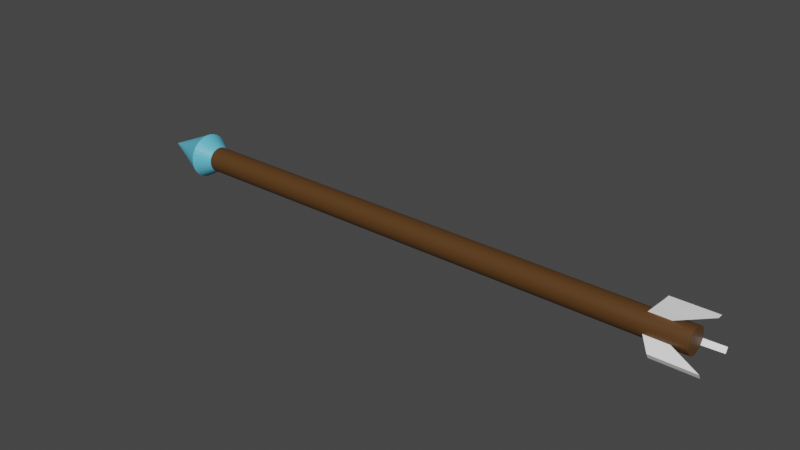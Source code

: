 # Source: stun_trap_projectile_.blend  (saved by Blender 2.81.16; exported with 4.5.12 LTS)
import bpy
from mathutils import Matrix  # noqa: F401  (used for matrix-valued properties, if any)

bpy.ops.wm.read_factory_settings(use_empty=True)
scene = bpy.context.scene
scene.name = 'Scene'

# ---- collections
col_collection = bpy.data.collections.new('Collection'); scene.collection.children.link(col_collection)

# ---- materials (node trees are filled in below, after node groups)
mat_material_002 = bpy.data.materials.new('Material.002')
mat_material_002.use_transparent_shadow = False
mat_material_002.diffuse_color = (0.09463, 0.04085, 0.009386, 1.0)
mat_material_002.roughness = 0.5
mat_t_te_fl_che = bpy.data.materials.new('Tête_flèche')
mat_t_te_fl_che.use_transparent_shadow = False
mat_t_te_fl_che.diffuse_color = (0.1186, 0.5307, 0.723, 1.0)
mat_t_te_fl_che.roughness = 0.5
mat_feather = bpy.data.materials.new('Feather')
mat_feather.use_transparent_shadow = False

# ---- material node trees
mat_material_002.use_nodes = True; mat_material_002.node_tree.nodes.clear()
_N = mat_material_002.node_tree.nodes; _L = mat_material_002.node_tree.links
n0 = _N.new('ShaderNodeOutputMaterial'); n0.name = 'Material Output'; n0.location = (300, 300)
n1 = _N.new('ShaderNodeBsdfPrincipled'); n1.name = 'Principled BSDF'; n1.location = (10, 300)
n1.distribution = 'GGX'
n1.subsurface_method = 'BURLEY'
n1.inputs[0].default_value = (0.09463, 0.04085, 0.009386, 1.0)
n1.inputs[3].default_value = 1.45
n1.inputs[27].default_value = (0.0, 0.0, 0.0, 1.0)
n1.inputs[28].default_value = 1.0
_L.new(n1.outputs[0], n0.inputs[0])
n0.is_active_output = True
mat_t_te_fl_che.use_nodes = True; mat_t_te_fl_che.node_tree.nodes.clear()
_N = mat_t_te_fl_che.node_tree.nodes; _L = mat_t_te_fl_che.node_tree.links
n0 = _N.new('ShaderNodeOutputMaterial'); n0.name = 'Material Output'; n0.location = (300, 300)
n1 = _N.new('ShaderNodeBsdfPrincipled'); n1.name = 'Principled BSDF'; n1.location = (10, 300)
n1.distribution = 'GGX'
n1.subsurface_method = 'BURLEY'
n1.inputs[0].default_value = (0.1186, 0.5307, 0.723, 1.0)
n1.inputs[3].default_value = 1.45
n1.inputs[27].default_value = (0.0, 0.0, 0.0, 1.0)
n1.inputs[28].default_value = 1.0
_L.new(n1.outputs[0], n0.inputs[0])
n0.is_active_output = True
mat_feather.use_nodes = True; mat_feather.node_tree.nodes.clear()
_N = mat_feather.node_tree.nodes; _L = mat_feather.node_tree.links
n0 = _N.new('ShaderNodeOutputMaterial'); n0.name = 'Material Output'; n0.location = (300, 300)
n1 = _N.new('ShaderNodeBsdfPrincipled'); n1.name = 'Principled BSDF'; n1.location = (10, 300)
n1.distribution = 'GGX'
n1.subsurface_method = 'BURLEY'
n1.inputs[0].default_value = (1.0, 1.0, 1.0, 1.0)
n1.inputs[3].default_value = 1.45
n1.inputs[27].default_value = (0.0, 0.0, 0.0, 1.0)
n1.inputs[28].default_value = 1.0
_L.new(n1.outputs[0], n0.inputs[0])
n0.is_active_output = True

# ---- world
world_world = bpy.data.worlds.new('World'); scene.world = world_world
world_world.use_nodes = True; world_world.node_tree.nodes.clear()
_N = world_world.node_tree.nodes; _L = world_world.node_tree.links
n0 = _N.new('ShaderNodeOutputWorld'); n0.name = 'World Output'; n0.location = (300, 300)
n1 = _N.new('ShaderNodeBackground'); n1.name = 'Background'; n1.location = (10, 300)
n1.inputs[0].default_value = (0.05088, 0.05088, 0.05088, 1.0)
_L.new(n1.outputs[0], n0.inputs[0])
n0.is_active_output = True
world_world.color = (0.05088, 0.05088, 0.05088)
world_world.use_sun_shadow = False
world_world.sun_shadow_jitter_overblur = 0.0

# ---- meshes
me_4_2_corps_de_fl_che_circle_003 = bpy.data.meshes.new('4.2_Corps_de_flèche_Circle.003')
me_4_2_corps_de_fl_che_circle_003.from_pydata([(-1.075, 0.324, 0.03361), (-1.075, 0.3303, 0.03423), (0.3041, 0.3303, 0.03423), (0.3041, 0.324, 0.03361), (-1.075, 0.3531, -0.02077), (-1.075, 0.3482, -0.02477), (0.3041, 0.3482, -0.02477), (0.3041, 0.3531, -0.02077), (-1.075, 0.324, -0.02958), (-1.075, 0.318, -0.02775), (0.3041, 0.318, -0.02775), (0.3041, 0.324, -0.02958), (-1.075, 0.318, 0.03178), (0.3041, 0.318, 0.03178), (-1.075, 0.3571, -0.01589), (0.3041, 0.3571, -0.01589), (-1.075, 0.3303, -0.0302), (0.3041, 0.3303, -0.0302), (-1.075, 0.3124, 0.0288), (0.3041, 0.3124, 0.0288), (-1.075, 0.3601, -0.01031), (0.3041, 0.3601, -0.01031), (-1.075, 0.3075, 0.0248), (0.3041, 0.3075, 0.0248), (-1.075, 0.3619, -0.004271), (0.3041, 0.3619, -0.004271), (-1.075, 0.3035, 0.01991), (0.3041, 0.3035, 0.01991), (-1.075, 0.3625, 0.002014), (0.3041, 0.3625, 0.002014), (-1.075, 0.3005, 0.01434), (0.3041, 0.3005, 0.01434), (-1.075, 0.3619, 0.0083), (0.3041, 0.3619, 0.0083), (-1.075, 0.2987, 0.0083), (0.3041, 0.2987, 0.0083), (-1.075, 0.3601, 0.01434), (0.3041, 0.3601, 0.01434), (-1.075, 0.2981, 0.002014), (0.3041, 0.2981, 0.002014), (-1.075, 0.3571, 0.01991), (0.3041, 0.3571, 0.01991), (-1.075, 0.2987, -0.004271), (0.3041, 0.2987, -0.004271), (-1.075, 0.3531, 0.0248), (0.3041, 0.3531, 0.0248), (-1.075, 0.3005, -0.01031), (0.3041, 0.3005, -0.01031), (-1.075, 0.3482, 0.0288), (0.3041, 0.3482, 0.0288), (-1.075, 0.3035, -0.01589), (0.3041, 0.3035, -0.01589), (-1.075, 0.3426, 0.03178), (0.3041, 0.3426, 0.03178), (-1.075, 0.3366, -0.02958), (0.3041, 0.3366, -0.02958), (-1.075, 0.3075, -0.02077), (0.3041, 0.3075, -0.02077), (-1.075, 0.3366, 0.03361), (0.3041, 0.3366, 0.03361), (-1.075, 0.3426, -0.02775), (0.3041, 0.3426, -0.02775), (-1.075, 0.3124, -0.02477), (0.3041, 0.3124, -0.02477)], [], [(0, 1, 2, 3), (4, 5, 6, 7), (8, 9, 10, 11), (12, 0, 3, 13), (14, 4, 7, 15), (16, 8, 11, 17), (18, 12, 13, 19), (20, 14, 15, 21), (22, 18, 19, 23), (24, 20, 21, 25), (26, 22, 23, 27), (28, 24, 25, 29), (30, 26, 27, 31), (32, 28, 29, 33), (34, 30, 31, 35), (36, 32, 33, 37), (38, 34, 35, 39), (40, 36, 37, 41), (42, 38, 39, 43), (44, 40, 41, 45), (46, 42, 43, 47), (48, 44, 45, 49), (50, 46, 47, 51), (52, 48, 49, 53), (54, 16, 17, 55), (56, 50, 51, 57), (58, 52, 53, 59), (60, 54, 55, 61), (62, 56, 57, 63), (1, 58, 59, 2), (5, 60, 61, 6), (9, 62, 63, 10), (55, 17, 11, 10, 63, 57, 51, 47, 43, 39, 35, 31, 27, 23, 19, 13, 3, 2, 59, 53, 49, 45, 41, 37, 33, 29, 25, 21, 15, 7, 6, 61), (54, 60, 5, 4, 14, 20, 24, 28, 32, 36, 40, 44, 48, 52, 58, 1, 0, 12, 18, 22, 26, 30, 34, 38, 42, 46, 50, 56, 62, 9, 8, 16)])
me_4_2_corps_de_fl_che_circle_003.polygons.foreach_set('use_smooth', [True] * 34)
_k = set([(0, 1), (0, 3), (0, 12), (1, 2), (1, 58), (2, 3), (2, 59), (3, 13), (4, 5), (4, 7), (4, 14), (5, 6), (5, 60), (6, 7), (6, 61), (7, 15), (8, 9), (8, 11), (8, 16), (9, 10), (9, 62), (10, 11), (10, 63), (11, 17), (12, 13), (12, 18), (13, 19), (14, 15), (14, 20), (15, 21), (16, 17), (16, 54), (17, 55), (18, 19), (18, 22), (19, 23), (20, 21), (20, 24), (21, 25), (22, 23), (22, 26), (23, 27), (24, 25), (24, 28), (25, 29), (26, 27), (26, 30), (27, 31), (28, 29), (28, 32), (29, 33), (30, 31), (30, 34), (31, 35), (32, 33), (32, 36), (33, 37), (34, 35), (34, 38), (35, 39), (36, 37), (36, 40), (37, 41), (38, 39), (38, 42), (39, 43), (40, 41), (40, 44), (41, 45), (42, 43), (42, 46), (43, 47), (44, 45), (44, 48), (45, 49), (46, 47), (46, 50), (47, 51), (48, 49), (48, 52), (49, 53), (50, 51), (50, 56), (51, 57), (52, 53), (52, 58), (53, 59), (54, 55), (54, 60), (55, 61), (56, 57), (56, 62), (57, 63), (58, 59), (60, 61), (62, 63)])
me_4_2_corps_de_fl_che_circle_003.attributes.new('sharp_edge', 'BOOLEAN', 'EDGE').data.foreach_set('value', [ (min(e.vertices), max(e.vertices)) in _k for e in me_4_2_corps_de_fl_che_circle_003.edges])
_uv = me_4_2_corps_de_fl_che_circle_003.uv_layers.new(name='UVMap')
_uv.uv.foreach_set('vector', [0.0, 0.0, 0.0, 0.0, 0.0, 0.0, 0.0, 0.0, 0.0, 0.0, 0.0, 0.0, 0.0, 0.0, 0.0, 0.0, 0.0, 0.0, 0.0, 0.0, 0.0, 0.0, 0.0, 0.0, 0.0, 0.0, 0.0, 0.0, 0.0, 0.0, 0.0, 0.0, 0.0, 0.0, 0.0, 0.0, 0.0, 0.0, 0.0, 0.0, 0.0, 0.0, 0.0, 0.0, 0.0, 0.0, 0.0, 0.0, 0.0, 0.0, 0.0, 0.0, 0.0, 0.0, 0.0, 0.0, 0.0, 0.0, 0.0, 0.0, 0.0, 0.0, 0.0, 0.0, 0.0, 0.0, 0.0, 0.0, 0.0, 0.0, 0.0, 0.0, 0.0, 0.0, 0.0, 0.0, 0.0, 0.0, 0.0, 0.0, 0.0, 0.0, 0.0, 0.0, 0.0, 0.0, 0.0, 0.0, 0.0, 0.0, 0.0, 0.0, 0.0, 0.0, 0.0, 0.0, 0.0, 0.0, 0.0, 0.0, 0.0, 0.0, 0.0, 0.0, 0.0, 0.0, 0.0, 0.0, 0.0, 0.0, 0.0, 0.0, 0.0, 0.0, 0.0, 0.0, 0.0, 0.0, 0.0, 0.0, 0.0, 0.0, 0.0, 0.0, 0.0, 0.0, 0.0, 0.0, 0.0, 0.0, 0.0, 0.0, 0.0, 0.0, 0.0, 0.0, 0.0, 0.0, 0.0, 0.0, 0.0, 0.0, 0.0, 0.0, 0.0, 0.0, 0.0, 0.0, 0.0, 0.0, 0.0, 0.0, 0.0, 0.0, 0.0, 0.0, 0.0, 0.0, 0.0, 0.0, 0.0, 0.0, 0.0, 0.0, 0.0, 0.0, 0.0, 0.0, 0.0, 0.0, 0.0, 0.0, 0.0, 0.0, 0.0, 0.0, 0.0, 0.0, 0.0, 0.0, 0.0, 0.0, 0.0, 0.0, 0.0, 0.0, 0.0, 0.0, 0.0, 0.0, 0.0, 0.0, 0.0, 0.0, 0.0, 0.0, 0.0, 0.0, 0.0, 0.0, 0.0, 0.0, 0.0, 0.0, 0.0, 0.0, 0.0, 0.0, 0.0, 0.0, 0.0, 0.0, 0.0, 0.0, 0.0, 0.0, 0.0, 0.0, 0.0, 0.0, 0.0, 0.0, 0.0, 0.0, 0.0, 0.0, 0.0, 0.0, 0.0, 0.0, 0.0, 0.0, 0.0, 0.0, 0.0, 0.0, 0.0, 0.0, 0.0, 0.0, 0.0, 0.0, 0.0, 0.0, 0.0, 0.0, 0.0, 0.0, 0.0, 0.0, 0.0, 0.0, 0.0, 0.0, 0.0, 0.0, 0.0, 0.0, 0.0, 0.0, 0.0, 0.0, 0.0, 0.0, 0.0, 0.0, 0.0, 0.0, 0.0, 0.0, 0.0, 0.0, 0.0, 0.0, 0.0, 0.0, 0.0, 0.0, 0.0, 0.0, 0.0, 0.0, 0.0, 0.0, 0.0, 0.0, 0.0, 0.0, 0.0, 0.0, 0.0, 0.0, 0.0, 0.0, 0.0, 0.0, 0.0, 0.0, 0.0, 0.0, 0.0, 0.0, 0.0, 0.0, 0.0, 0.0, 0.0, 0.0, 0.0, 0.0, 0.0, 0.0, 0.0, 0.0, 0.0, 0.0, 0.0, 0.0, 0.0, 0.0, 0.0, 0.0, 0.0, 0.0, 0.0, 0.0, 0.0, 0.0, 0.0, 0.0, 0.0, 0.0, 0.0, 0.0, 0.0, 0.0, 0.0, 0.0, 0.0, 0.0, 0.0, 0.0, 0.0, 0.0, 0.0, 0.0, 0.0, 0.0, 0.0, 0.0, 0.0, 0.0, 0.0, 0.0, 0.0, 0.0, 0.0, 0.0, 0.0, 0.0, 0.0, 0.0, 0.0, 0.0, 0.0, 0.0, 0.0, 0.0, 0.0, 0.0, 0.0, 0.0, 0.0, 0.0, 0.0, 0.0, 0.0, 0.0, 0.0, 0.0, 0.0, 0.0, 0.0, 0.0])
me_4_2_corps_de_fl_che_circle_003.materials.append(mat_material_002)
me_4_2_corps_de_fl_che_circle_003.use_remesh_fix_poles = True
me_4_2_corps_de_fl_che_circle_003.use_remesh_preserve_attributes = False
me_4_2_corps_de_fl_che_circle_003.use_mirror_vertex_groups = False
me_4_2_corps_de_fl_che_circle_003.update()
me_4_2_corps_de_fl_che_circle_003.normals_split_custom_set([tuple(v) for v in zip(*[iter([0.0, 0.09799, -0.9952, 0.0, 0.09799, -0.9952, 0.0, 0.09799, -0.9952, 0.0, 0.09799, -0.9952, 0.0, -0.6344, 0.773, 0.0, -0.6344, 0.773, 0.0, -0.6344, 0.773, 0.0, -0.6344, 0.773, 0.0, 0.2903, 0.9569, 0.0, 0.2903, 0.9569, 0.0, 0.2903, 0.9569, 0.0, 0.2903, 0.9569, 0.0, 0.2903, -0.9569, 0.0, 0.2903, -0.9569, 0.0, 0.2903, -0.9569, 0.0, 0.2903, -0.9569, 0.0, -0.773, 0.6344, 0.0, -0.773, 0.6344, 0.0, -0.773, 0.6344, 0.0, -0.773, 0.6344, 0.0, 0.09799, 0.9952, 0.0, 0.09799, 0.9952, 0.0, 0.09799, 0.9952, 0.0, 0.09799, 0.9952, 0.0, 0.4714, -0.8819, 0.0, 0.4714, -0.8819, 0.0, 0.4714, -0.8819, 0.0, 0.4714, -0.8819, 0.0, -0.8819, 0.4714, 0.0, -0.8819, 0.4714, 0.0, -0.8819, 0.4714, 0.0, -0.8819, 0.4714, 0.0, 0.6344, -0.773, 0.0, 0.6344, -0.773, 0.0, 0.6344, -0.773, 0.0, 0.6344, -0.773, 0.0, -0.9569, 0.2903, 0.0, -0.9569, 0.2903, 0.0, -0.9569, 0.2903, 0.0, -0.9569, 0.2903, 0.0, 0.773, -0.6344, 0.0, 0.773, -0.6344, 0.0, 0.773, -0.6344, 0.0, 0.773, -0.6344, 0.0, -0.9952, 0.09798, 0.0, -0.9952, 0.09798, 0.0, -0.9952, 0.09798, 0.0, -0.9952, 0.09798, 0.0, 0.8819, -0.4714, 0.0, 0.8819, -0.4714, 0.0, 0.8819, -0.4714, 0.0, 0.8819, -0.4714, 0.0, -0.9952, -0.09798, 0.0, -0.9952, -0.09798, 0.0, -0.9952, -0.09798, 0.0, -0.9952, -0.09798, 0.0, 0.9569, -0.2903, 0.0, 0.9569, -0.2903, 0.0, 0.9569, -0.2903, 0.0, 0.9569, -0.2903, 0.0, -0.9569, -0.2903, 0.0, -0.9569, -0.2903, 0.0, -0.9569, -0.2903, 0.0, -0.9569, -0.2903, 0.0, 0.9952, -0.09799, 0.0, 0.9952, -0.09799, 0.0, 0.9952, -0.09799, 0.0, 0.9952, -0.09799, 0.0, -0.8819, -0.4714, 0.0, -0.8819, -0.4714, 0.0, -0.8819, -0.4714, 0.0, -0.8819, -0.4714, 0.0, 0.9952, 0.09799, 0.0, 0.9952, 0.09799, 0.0, 0.9952, 0.09799, 0.0, 0.9952, 0.09799, 0.0, -0.773, -0.6344, 0.0, -0.773, -0.6344, 0.0, -0.773, -0.6344, 0.0, -0.773, -0.6344, 0.0, 0.9569, 0.2903, 0.0, 0.9569, 0.2903, 0.0, 0.9569, 0.2903, 0.0, 0.9569, 0.2903, 0.0, -0.6344, -0.773, 0.0, -0.6344, -0.773, 0.0, -0.6344, -0.773, 0.0, -0.6344, -0.773, 0.0, 0.8819, 0.4714, 0.0, 0.8819, 0.4714, 0.0, 0.8819, 0.4714, 0.0, 0.8819, 0.4714, 0.0, -0.4714, -0.8819, 0.0, -0.4714, -0.8819, 0.0, -0.4714, -0.8819, 0.0, -0.4714, -0.8819, 0.0, -0.09799, 0.9952, 0.0, -0.09799, 0.9952, 0.0, -0.09799, 0.9952, 0.0, -0.09799, 0.9952, 0.0, 0.773, 0.6344, 0.0, 0.773, 0.6344, 0.0, 0.773, 0.6344, 0.0, 0.773, 0.6344, 0.0, -0.2903, -0.9569, 0.0, -0.2903, -0.9569, 0.0, -0.2903, -0.9569, 0.0, -0.2903, -0.9569, 0.0, -0.2903, 0.9569, 0.0, -0.2903, 0.9569, 0.0, -0.2903, 0.9569, 0.0, -0.2903, 0.9569, 0.0, 0.6344, 0.773, 0.0, 0.6344, 0.773, 0.0, 0.6344, 0.773, 0.0, 0.6344, 0.773, 0.0, -0.09799, -0.9952, 0.0, -0.09799, -0.9952, 0.0, -0.09799, -0.9952, 0.0, -0.09799, -0.9952, 0.0, -0.4714, 0.8819, 0.0, -0.4714, 0.8819, 0.0, -0.4714, 0.8819, 0.0, -0.4714, 0.8819, 0.0, 0.4714, 0.8819, 0.0, 0.4714, 0.8819, 0.0, 0.4714, 0.8819, 0.0, 0.4714, 0.8819, -1.0, 2.695e-07, 0.0, -1.0, 2.695e-07, 0.0, -1.0, 2.695e-07, 0.0, -1.0, 2.695e-07, 0.0, -1.0, 2.695e-07, 0.0, -1.0, 2.695e-07, 0.0, -1.0, 2.695e-07, 0.0, -1.0, 2.695e-07, 0.0, -1.0, 2.695e-07, 0.0, -1.0, 2.695e-07, 0.0, -1.0, 2.695e-07, 0.0, -1.0, 2.695e-07, 0.0, -1.0, 2.695e-07, 0.0, -1.0, 2.695e-07, 0.0, -1.0, 2.695e-07, 0.0, -1.0, 2.695e-07, 0.0, -1.0, 2.695e-07, 0.0, -1.0, 2.695e-07, 0.0, -1.0, 2.695e-07, 0.0, -1.0, 2.695e-07, 0.0, -1.0, 2.695e-07, 0.0, -1.0, 2.695e-07, 0.0, -1.0, 2.695e-07, 0.0, -1.0, 2.695e-07, 0.0, -1.0, 2.695e-07, 0.0, -1.0, 2.695e-07, 0.0, -1.0, 2.695e-07, 0.0, -1.0, 2.695e-07, 0.0, -1.0, 2.695e-07, 0.0, -1.0, 2.695e-07, 0.0, -1.0, 2.695e-07, 0.0, -1.0, 2.695e-07, 0.0, 1.0, 7.186e-07, 0.0, 1.0, 7.186e-07, 0.0, 1.0, 7.186e-07, 0.0, 1.0, 7.186e-07, 0.0, 1.0, 7.186e-07, 0.0, 1.0, 7.186e-07, 0.0, 1.0, 7.186e-07, 0.0, 1.0, 7.186e-07, 0.0, 1.0, 7.186e-07, 0.0, 1.0, 7.186e-07, 0.0, 1.0, 7.186e-07, 0.0, 1.0, 7.186e-07, 0.0, 1.0, 7.186e-07, 0.0, 1.0, 7.186e-07, 0.0, 1.0, 7.186e-07, 0.0, 1.0, 7.186e-07, 0.0, 1.0, 7.186e-07, 0.0, 1.0, 7.186e-07, 0.0, 1.0, 7.186e-07, 0.0, 1.0, 7.186e-07, 0.0, 1.0, 7.186e-07, 0.0, 1.0, 7.186e-07, 0.0, 1.0, 7.186e-07, 0.0, 1.0, 7.186e-07, 0.0, 1.0, 7.186e-07, 0.0, 1.0, 7.186e-07, 0.0, 1.0, 7.186e-07, 0.0, 1.0, 7.186e-07, 0.0, 1.0, 7.186e-07, 0.0, 1.0, 7.186e-07, 0.0, 1.0, 7.186e-07, 0.0, 1.0, 7.186e-07, 0.0])] * 3)])
me_4_1_t_te_de_fl_che_circle_004 = bpy.data.meshes.new('4.1_tête_de_flèche_Circle.004')
me_4_1_t_te_de_fl_che_circle_004.from_pydata([(-1.054, 0.3361, -0.02697), (-1.054, 0.3303, -0.02753), (-1.054, 0.3245, -0.02697), (-1.054, 0.319, -0.02528), (-1.054, 0.3139, -0.02255), (-1.054, 0.3094, -0.01888), (-1.054, 0.3057, -0.0144), (-1.054, 0.303, -0.009293), (-1.054, 0.3013, -0.00375), (-1.054, 0.3008, 0.002014), (-1.054, 0.3013, 0.007779), (-1.054, 0.303, 0.01332), (-1.054, 0.3057, 0.01843), (-1.054, 0.3094, 0.02291), (-1.054, 0.3139, 0.02658), (-1.054, 0.319, 0.02931), (-1.054, 0.3245, 0.03099), (-1.054, 0.3303, 0.03156), (-1.054, 0.3361, 0.03099), (-1.054, 0.3416, 0.02931), (-1.054, 0.3467, 0.02658), (-1.054, 0.3512, 0.02291), (-1.054, 0.3549, 0.01843), (-1.054, 0.3576, 0.01332), (-1.054, 0.3593, 0.007779), (-1.054, 0.3599, 0.002014), (-1.054, 0.3593, -0.00375), (-1.054, 0.3576, -0.009293), (-1.054, 0.3549, -0.0144), (-1.054, 0.3512, -0.01888), (-1.054, 0.3467, -0.02255), (-1.054, 0.3416, -0.02528), (-1.1, 0.3191, 0.05826), (-1.1, 0.3084, 0.055), (-1.228, 0.3303, 0.002014), (-1.1, 0.2898, -0.03854), (-1.1, 0.2826, -0.02985), (-1.1, 0.3415, 0.05826), (-1.1, 0.3523, 0.055), (-1.1, 0.3523, -0.05097), (-1.1, 0.3415, -0.05423), (-1.1, 0.2984, -0.04567), (-1.1, 0.3303, 0.05936), (-1.1, 0.3622, -0.04567), (-1.1, 0.3084, -0.05097), (-1.1, 0.3709, -0.03854), (-1.1, 0.3191, -0.05423), (-1.1, 0.378, -0.02985), (-1.1, 0.3303, -0.05533), (-1.1, 0.2984, 0.0497), (-1.1, 0.3833, -0.01993), (-1.1, 0.2898, 0.04256), (-1.1, 0.3866, -0.009173), (-1.1, 0.2826, 0.03387), (-1.1, 0.3877, 0.002014), (-1.1, 0.2773, 0.02396), (-1.1, 0.3866, 0.0132), (-1.1, 0.2741, 0.0132), (-1.1, 0.3833, 0.02396), (-1.1, 0.273, 0.002014), (-1.1, 0.378, 0.03387), (-1.1, 0.2741, -0.009173), (-1.1, 0.3709, 0.04256), (-1.1, 0.2773, -0.01993), (-1.1, 0.3622, 0.0497)], [], [(0, 1, 2, 3, 4, 5, 6, 7, 8, 9, 10, 11, 12, 13, 14, 15, 16, 17, 18, 19, 20, 21, 22, 23, 24, 25, 26, 27, 28, 29, 30, 31), (32, 33, 34), (6, 5, 35, 36), (19, 18, 37, 38), (0, 31, 39, 40), (5, 4, 41, 35), (18, 17, 42, 37), (31, 30, 43, 39), (4, 3, 44, 41), (17, 16, 32, 42), (30, 29, 45, 43), (3, 2, 46, 44), (16, 15, 33, 32), (29, 28, 47, 45), (2, 1, 48, 46), (15, 14, 49, 33), (28, 27, 50, 47), (14, 13, 51, 49), (27, 26, 52, 50), (13, 12, 53, 51), (26, 25, 54, 52), (12, 11, 55, 53), (25, 24, 56, 54), (11, 10, 57, 55), (24, 23, 58, 56), (10, 9, 59, 57), (23, 22, 60, 58), (9, 8, 61, 59), (22, 21, 62, 60), (8, 7, 63, 61), (21, 20, 64, 62), (7, 6, 36, 63), (20, 19, 38, 64), (1, 0, 40, 48), (58, 60, 34), (43, 45, 34), (52, 54, 34), (41, 44, 34), (56, 58, 34), (40, 39, 34), (50, 52, 34), (37, 42, 34), (64, 38, 34), (49, 51, 34), (47, 50, 34), (62, 64, 34), (36, 35, 34), (55, 57, 34), (46, 48, 34), (60, 62, 34), (54, 56, 34), (59, 61, 34), (45, 47, 34), (44, 46, 34), (42, 32, 34), (35, 41, 34), (57, 59, 34), (39, 43, 34), (48, 40, 34), (61, 63, 34), (38, 37, 34), (63, 36, 34), (51, 53, 34), (53, 55, 34), (33, 49, 34)])
me_4_1_t_te_de_fl_che_circle_004.polygons.foreach_set('use_smooth', [True] * 65)
_k = set([(0, 1), (0, 31), (0, 40), (1, 2), (1, 48), (2, 3), (2, 46), (3, 4), (3, 44), (4, 5), (4, 41), (5, 6), (5, 35), (6, 7), (6, 36), (7, 8), (7, 63), (8, 9), (8, 61), (9, 10), (9, 59), (10, 11), (10, 57), (11, 12), (11, 55), (12, 13), (12, 53), (13, 14), (13, 51), (14, 15), (14, 49), (15, 16), (15, 33), (16, 17), (16, 32), (17, 18), (17, 42), (18, 19), (18, 37), (19, 20), (19, 38), (20, 21), (20, 64), (21, 22), (21, 62), (22, 23), (22, 60), (23, 24), (23, 58), (24, 25), (24, 56), (25, 26), (25, 54), (26, 27), (26, 52), (27, 28), (27, 50), (28, 29), (28, 47), (29, 30), (29, 45), (30, 31), (30, 43), (31, 39), (32, 33), (32, 34), (32, 42), (33, 34), (33, 49), (34, 35), (34, 36), (34, 37), (34, 38), (34, 39), (34, 40), (34, 41), (34, 42), (34, 43), (34, 44), (34, 45), (34, 46), (34, 47), (34, 48), (34, 49), (34, 50), (34, 51), (34, 52), (34, 53), (34, 54), (34, 55), (34, 56), (34, 57), (34, 58), (34, 59), (34, 60), (34, 61), (34, 62), (34, 63), (34, 64), (35, 36), (35, 41), (36, 63), (37, 38), (37, 42), (38, 64), (39, 40), (39, 43), (40, 48), (41, 44), (43, 45), (44, 46), (45, 47), (46, 48), (47, 50), (49, 51), (50, 52), (51, 53), (52, 54), (53, 55), (54, 56), (55, 57), (56, 58), (57, 59), (58, 60), (59, 61), (60, 62), (61, 63), (62, 64)])
me_4_1_t_te_de_fl_che_circle_004.attributes.new('sharp_edge', 'BOOLEAN', 'EDGE').data.foreach_set('value', [ (min(e.vertices), max(e.vertices)) in _k for e in me_4_1_t_te_de_fl_che_circle_004.edges])
_uv = me_4_1_t_te_de_fl_che_circle_004.uv_layers.new(name='UVMap')
_uv.uv.foreach_set('vector', [0.0, 0.0, 0.0, 0.0, 0.0, 0.0, 0.0, 0.0, 0.0, 0.0, 0.0, 0.0, 0.0, 0.0, 0.0, 0.0, 0.0, 0.0, 0.0, 0.0, 0.0, 0.0, 0.0, 0.0, 0.0, 0.0, 0.0, 0.0, 0.0, 0.0, 0.0, 0.0, 0.0, 0.0, 0.0, 0.0, 0.0, 0.0, 0.0, 0.0, 0.0, 0.0, 0.0, 0.0, 0.0, 0.0, 0.0, 0.0, 0.0, 0.0, 0.0, 0.0, 0.0, 0.0, 0.0, 0.0, 0.0, 0.0, 0.0, 0.0, 0.0, 0.0, 0.0, 0.0, 0.0, 0.0, 0.0, 0.0, 0.0, 0.0, 0.0, 0.0, 0.0, 0.0, 0.0, 0.0, 0.0, 0.0, 0.0, 0.0, 0.0, 0.0, 0.0, 0.0, 0.0, 0.0, 0.0, 0.0, 0.0, 0.0, 0.0, 0.0, 0.0, 0.0, 0.0, 0.0, 0.0, 0.0, 0.0, 0.0, 0.0, 0.0, 0.0, 0.0, 0.0, 0.0, 0.0, 0.0, 0.0, 0.0, 0.0, 0.0, 0.0, 0.0, 0.0, 0.0, 0.0, 0.0, 0.0, 0.0, 0.0, 0.0, 0.0, 0.0, 0.0, 0.0, 0.0, 0.0, 0.0, 0.0, 0.0, 0.0, 0.0, 0.0, 0.0, 0.0, 0.0, 0.0, 0.0, 0.0, 0.0, 0.0, 0.0, 0.0, 0.0, 0.0, 0.0, 0.0, 0.0, 0.0, 0.0, 0.0, 0.0, 0.0, 0.0, 0.0, 0.0, 0.0, 0.0, 0.0, 0.0, 0.0, 0.0, 0.0, 0.0, 0.0, 0.0, 0.0, 0.0, 0.0, 0.0, 0.0, 0.0, 0.0, 0.0, 0.0, 0.0, 0.0, 0.0, 0.0, 0.0, 0.0, 0.0, 0.0, 0.0, 0.0, 0.0, 0.0, 0.0, 0.0, 0.0, 0.0, 0.0, 0.0, 0.0, 0.0, 0.0, 0.0, 0.0, 0.0, 0.0, 0.0, 0.0, 0.0, 0.0, 0.0, 0.0, 0.0, 0.0, 0.0, 0.0, 0.0, 0.0, 0.0, 0.0, 0.0, 0.0, 0.0, 0.0, 0.0, 0.0, 0.0, 0.0, 0.0, 0.0, 0.0, 0.0, 0.0, 0.0, 0.0, 0.0, 0.0, 0.0, 0.0, 0.0, 0.0, 0.0, 0.0, 0.0, 0.0, 0.0, 0.0, 0.0, 0.0, 0.0, 0.0, 0.0, 0.0, 0.0, 0.0, 0.0, 0.0, 0.0, 0.0, 0.0, 0.0, 0.0, 0.0, 0.0, 0.0, 0.0, 0.0, 0.0, 0.0, 0.0, 0.0, 0.0, 0.0, 0.0, 0.0, 0.0, 0.0, 0.0, 0.0, 0.0, 0.0, 0.0, 0.0, 0.0, 0.0, 0.0, 0.0, 0.0, 0.0, 0.0, 0.0, 0.0, 0.0, 0.0, 0.0, 0.0, 0.0, 0.0, 0.0, 0.0, 0.0, 0.0, 0.0, 0.0, 0.0, 0.0, 0.0, 0.0, 0.0, 0.0, 0.0, 0.0, 0.0, 0.0, 0.0, 0.0, 0.0, 0.0, 0.0, 0.0, 0.0, 0.0, 0.0, 0.0, 0.0, 0.0, 0.0, 0.0, 0.0, 0.0, 0.0, 0.0, 0.0, 0.0, 0.0, 0.0, 0.0, 0.0, 0.0, 0.0, 0.0, 0.0, 0.0, 0.0, 0.0, 0.0, 0.0, 0.0, 0.0, 0.0, 0.0, 0.0, 0.0, 0.0, 0.0, 0.0, 0.0, 0.0, 0.0, 0.0, 0.0, 0.0, 0.0, 0.0, 0.0, 0.0, 0.0, 0.0, 0.0, 0.0, 0.0, 0.0, 0.0, 0.0, 0.0, 0.0, 0.0, 0.0, 0.0, 0.0, 0.0, 0.0, 0.0, 0.0, 0.0, 0.0, 0.0, 0.0, 0.0, 0.0, 0.0, 0.0, 0.0, 0.0, 0.0, 0.0, 0.0, 0.0, 0.0, 0.0, 0.0, 0.0, 0.0, 0.0, 0.0, 0.0, 0.0, 0.0, 0.0, 0.0, 0.0, 0.0, 0.0, 0.0, 0.0, 0.0, 0.0, 0.0, 0.0, 0.0, 0.0, 0.0, 0.0, 0.0, 0.0, 0.0, 0.0, 0.0, 0.0, 0.0, 0.0, 0.0, 0.0, 0.0, 0.0, 0.0, 0.0, 0.0, 0.0, 0.0, 0.0, 0.0, 0.0, 0.0, 0.0, 0.0, 0.0, 0.0, 0.0, 0.0, 0.0, 0.0, 0.0, 0.0, 0.0, 0.0, 0.0, 0.0, 0.0, 0.0, 0.0, 0.0, 0.0, 0.0, 0.0, 0.0, 0.0, 0.0, 0.0, 0.0, 0.0, 0.0, 0.0, 0.0, 0.0, 0.0, 0.0, 0.0, 0.0, 0.0, 0.0, 0.0, 0.0, 0.0, 0.0, 0.0, 0.0, 0.0, 0.0, 0.0, 0.0, 0.0, 0.0, 0.0, 0.0, 0.0, 0.0, 0.0, 0.0, 0.0, 0.0, 0.0, 0.0, 0.0, 0.0, 0.0, 0.0, 0.0, 0.0, 0.0, 0.0, 0.0, 0.0, 0.0, 0.0, 0.0, 0.0])
me_4_1_t_te_de_fl_che_circle_004.materials.append(mat_t_te_fl_che)
me_4_1_t_te_de_fl_che_circle_004.use_remesh_fix_poles = True
me_4_1_t_te_de_fl_che_circle_004.use_remesh_preserve_attributes = False
me_4_1_t_te_de_fl_che_circle_004.use_mirror_vertex_groups = False
me_4_1_t_te_de_fl_che_circle_004.update()
me_4_1_t_te_de_fl_che_circle_004.normals_split_custom_set([tuple(v) for v in zip(*[iter([-1.0, 1.538e-06, 0.0, -1.0, 1.538e-06, 0.0, -1.0, 1.538e-06, 0.0, -1.0, 1.538e-06, 0.0, -1.0, 1.538e-06, 0.0, -1.0, 1.538e-06, 0.0, -1.0, 1.538e-06, 0.0, -1.0, 1.538e-06, 0.0, -1.0, 1.538e-06, 0.0, -1.0, 1.538e-06, 0.0, -1.0, 1.538e-06, 0.0, -1.0, 1.538e-06, 0.0, -1.0, 1.538e-06, 0.0, -1.0, 1.538e-06, 0.0, -1.0, 1.538e-06, 0.0, -1.0, 1.538e-06, 0.0, -1.0, 1.538e-06, 0.0, -1.0, 1.538e-06, 0.0, -1.0, 1.538e-06, 0.0, -1.0, 1.538e-06, 0.0, -1.0, 1.538e-06, 0.0, -1.0, 1.538e-06, 0.0, -1.0, 1.538e-06, 0.0, -1.0, 1.538e-06, 0.0, -1.0, 1.538e-06, 0.0, -1.0, 1.538e-06, 0.0, -1.0, 1.538e-06, 0.0, -1.0, 1.538e-06, 0.0, -1.0, 1.538e-06, 0.0, -1.0, 1.538e-06, 0.0, -1.0, 1.538e-06, 0.0, -1.0, 1.538e-06, 0.0, 0.4072, 0.2651, -0.874, 0.4072, 0.2651, -0.874, 0.4072, 0.2651, -0.874, -0.5176, 0.6614, 0.5428, -0.5176, 0.6614, 0.5428, -0.5176, 0.6614, 0.5428, -0.5176, 0.6614, 0.5428, -0.5176, -0.2484, -0.8188, -0.5176, -0.2484, -0.8188, -0.5176, -0.2484, -0.8188, -0.5176, -0.2484, -0.8188, -0.5176, -0.2484, 0.8188, -0.5176, -0.2484, 0.8188, -0.5176, -0.2484, 0.8188, -0.5176, -0.2484, 0.8188, -0.5176, 0.5428, 0.6614, -0.5176, 0.5428, 0.6614, -0.5176, 0.5428, 0.6614, -0.5176, 0.5428, 0.6614, -0.5176, -0.08386, -0.8515, -0.5176, -0.08386, -0.8515, -0.5176, -0.08386, -0.8515, -0.5176, -0.08386, -0.8515, -0.5176, -0.4033, 0.7546, -0.5176, -0.4033, 0.7546, -0.5176, -0.4033, 0.7546, -0.5176, -0.4033, 0.7546, -0.5176, 0.4033, 0.7546, -0.5176, 0.4033, 0.7546, -0.5176, 0.4033, 0.7546, -0.5176, 0.4033, 0.7546, -0.5176, 0.08386, -0.8515, -0.5176, 0.08386, -0.8515, -0.5176, 0.08386, -0.8515, -0.5176, 0.08386, -0.8515, -0.5176, -0.5428, 0.6614, -0.5176, -0.5428, 0.6614, -0.5176, -0.5428, 0.6614, -0.5176, -0.5428, 0.6614, -0.5176, 0.2484, 0.8188, -0.5176, 0.2484, 0.8188, -0.5176, 0.2484, 0.8188, -0.5176, 0.2484, 0.8188, -0.5176, 0.2484, -0.8188, -0.5176, 0.2484, -0.8188, -0.5176, 0.2484, -0.8188, -0.5176, 0.2484, -0.8188, -0.5176, -0.6614, 0.5428, -0.5176, -0.6614, 0.5428, -0.5176, -0.6614, 0.5428, -0.5176, -0.6614, 0.5428, -0.5176, 0.08381, 0.8515, -0.5176, 0.08381, 0.8515, -0.5176, 0.08381, 0.8515, -0.5176, 0.08381, 0.8515, -0.5176, 0.4033, -0.7546, -0.5176, 0.4033, -0.7546, -0.5176, 0.4033, -0.7546, -0.5176, 0.4033, -0.7546, -0.5176, -0.7546, 0.4033, -0.5176, -0.7546, 0.4033, -0.5176, -0.7546, 0.4033, -0.5176, -0.7546, 0.4033, -0.5176, 0.5428, -0.6614, -0.5176, 0.5428, -0.6614, -0.5176, 0.5428, -0.6614, -0.5176, 0.5428, -0.6614, -0.5176, -0.8188, 0.2484, -0.5176, -0.8188, 0.2484, -0.5176, -0.8188, 0.2484, -0.5176, -0.8188, 0.2484, -0.5176, 0.6614, -0.5428, -0.5176, 0.6614, -0.5428, -0.5176, 0.6614, -0.5428, -0.5176, 0.6614, -0.5428, -0.5176, -0.8515, 0.08386, -0.5176, -0.8515, 0.08386, -0.5176, -0.8515, 0.08386, -0.5176, -0.8515, 0.08386, -0.5176, 0.7546, -0.4033, -0.5176, 0.7546, -0.4033, -0.5176, 0.7546, -0.4033, -0.5176, 0.7546, -0.4033, -0.5176, -0.8515, -0.08386, -0.5176, -0.8515, -0.08386, -0.5176, -0.8515, -0.08386, -0.5176, -0.8515, -0.08386, -0.5176, 0.8188, -0.2483, -0.5176, 0.8188, -0.2483, -0.5176, 0.8188, -0.2483, -0.5176, 0.8188, -0.2483, -0.5176, -0.8188, -0.2484, -0.5176, -0.8188, -0.2484, -0.5176, -0.8188, -0.2484, -0.5176, -0.8188, -0.2484, -0.5176, 0.8515, -0.08386, -0.5176, 0.8515, -0.08386, -0.5176, 0.8515, -0.08386, -0.5176, 0.8515, -0.08386, -0.5176, -0.7546, -0.4033, -0.5176, -0.7546, -0.4033, -0.5176, -0.7546, -0.4033, -0.5176, -0.7546, -0.4033, -0.5176, 0.8515, 0.08387, -0.5176, 0.8515, 0.08387, -0.5176, 0.8515, 0.08387, -0.5176, 0.8515, 0.08387, -0.5176, -0.6614, -0.5428, -0.5176, -0.6614, -0.5428, -0.5176, -0.6614, -0.5428, -0.5176, -0.6614, -0.5428, -0.5176, 0.8188, 0.2484, -0.5176, 0.8188, 0.2484, -0.5176, 0.8188, 0.2484, -0.5176, 0.8188, 0.2484, -0.5176, -0.5428, -0.6614, -0.5176, -0.5428, -0.6614, -0.5176, -0.5428, -0.6614, -0.5176, -0.5428, -0.6614, -0.5176, 0.7546, 0.4033, -0.5176, 0.7546, 0.4033, -0.5176, 0.7546, 0.4033, -0.5176, 0.7546, 0.4033, -0.5176, -0.4033, -0.7546, -0.5176, -0.4033, -0.7546, -0.5176, -0.4033, -0.7546, -0.5176, -0.4033, -0.7546, -0.5176, -0.08381, 0.8515, -0.5176, -0.08381, 0.8515, -0.5176, -0.08381, 0.8515, -0.5176, -0.08381, 0.8515, 0.4072, -0.8055, -0.4305, 0.4072, -0.8055, -0.4305, 0.4072, -0.8055, -0.4305, 0.4072, -0.5794, 0.706, 0.4072, -0.5794, 0.706, 0.4072, -0.5794, 0.706, 0.4072, -0.9089, 0.08953, 0.4072, -0.9089, 0.08953, 0.4072, -0.9089, 0.08953, 0.4072, 0.4305, 0.8055, 0.4072, 0.4305, 0.8055, 0.4072, 0.4305, 0.8055, 0.4072, -0.874, -0.2652, 0.4072, -0.874, -0.2652, 0.4072, -0.874, -0.2652, 0.4072, -0.2652, 0.874, 0.4072, -0.2652, 0.874, 0.4072, -0.2652, 0.874, 0.4072, -0.874, 0.2652, 0.4072, -0.874, 0.2652, 0.4072, -0.874, 0.2652, 0.4072, -0.08953, -0.9089, 0.4072, -0.08953, -0.9089, 0.4072, -0.08953, -0.9089, 0.4072, -0.4305, -0.8055, 0.4072, -0.4305, -0.8055, 0.4072, -0.4305, -0.8055, 0.4072, 0.5794, -0.706, 0.4072, 0.5794, -0.706, 0.4072, 0.5794, -0.706, 0.4072, -0.8055, 0.4305, 0.4072, -0.8055, 0.4305, 0.4072, -0.8055, 0.4305, 0.4072, -0.5794, -0.706, 0.4072, -0.5794, -0.706, 0.4072, -0.5794, -0.706, 0.4072, 0.706, 0.5794, 0.4072, 0.706, 0.5794, 0.4072, 0.706, 0.5794, 0.4072, 0.874, -0.2651, 0.4072, 0.874, -0.2651, 0.4072, 0.874, -0.2651, 0.4072, 0.08944, 0.9089, 0.4072, 0.08944, 0.9089, 0.4072, 0.08944, 0.9089, 0.4072, -0.706, -0.5794, 0.4072, -0.706, -0.5794, 0.4072, -0.706, -0.5794, 0.4072, -0.9089, -0.08952, 0.4072, -0.9089, -0.08952, 0.4072, -0.9089, -0.08952, 0.4072, 0.9089, 0.08954, 0.4072, 0.9089, 0.08954, 0.4072, 0.9089, 0.08954, 0.4072, -0.706, 0.5794, 0.4072, -0.706, 0.5794, 0.4072, -0.706, 0.5794, 0.4072, 0.2652, 0.874, 0.4072, 0.2652, 0.874, 0.4072, 0.2652, 0.874, 0.4072, 0.08952, -0.9089, 0.4072, 0.08952, -0.9089, 0.4072, 0.08952, -0.9089, 0.4072, 0.5794, 0.706, 0.4072, 0.5794, 0.706, 0.4072, 0.5794, 0.706, 0.4072, 0.9089, -0.08953, 0.4072, 0.9089, -0.08953, 0.4072, 0.9089, -0.08953, 0.4072, -0.4305, 0.8055, 0.4072, -0.4305, 0.8055, 0.4072, -0.4305, 0.8055, 0.4072, -0.08945, 0.9089, 0.4072, -0.08945, 0.9089, 0.4072, -0.08945, 0.9089, 0.4072, 0.874, 0.2651, 0.4072, 0.874, 0.2651, 0.4072, 0.874, 0.2651, 0.4072, -0.2651, -0.874, 0.4072, -0.2651, -0.874, 0.4072, -0.2651, -0.874, 0.4072, 0.8055, 0.4305, 0.4072, 0.8055, 0.4305, 0.4072, 0.8055, 0.4305, 0.4072, 0.706, -0.5794, 0.4072, 0.706, -0.5794, 0.4072, 0.706, -0.5794, 0.4072, 0.8055, -0.4305, 0.4072, 0.8055, -0.4305, 0.4072, 0.8055, -0.4305, 0.4072, 0.4305, -0.8055, 0.4072, 0.4305, -0.8055, 0.4072, 0.4305, -0.8055])] * 3)])
me_plane = bpy.data.meshes.new('Plane')
me_plane.from_pydata([(0.5979, 1.079, -0.0104), (0.7446, 1.079, -0.0104), (0.7064, 1.218, -0.01039), (1.042, 1.218, -0.01039), (0.5979, 1.079, 0.03345), (0.7446, 1.079, 0.03345), (0.7064, 1.218, 0.03345), (1.042, 1.218, 0.03345), (0.5979, 0.9829, 0.07418), (0.7446, 0.9829, 0.07418), (0.7064, 0.9133, 0.1946), (1.042, 0.9133, 0.1946), (0.5979, 0.9449, 0.05226), (0.7446, 0.9449, 0.05226), (0.7064, 0.8754, 0.1727), (1.042, 0.8754, 0.1727), (0.5979, 0.9449, -0.03886), (0.7446, 0.9449, -0.03886), (0.7064, 0.8754, -0.1593), (1.042, 0.8754, -0.1593), (0.5979, 0.9829, -0.06078), (0.7446, 0.9829, -0.06078), (0.7064, 0.9133, -0.1812), (1.042, 0.9133, -0.1812)], [], [(0, 2, 3, 1), (4, 5, 7, 6), (1, 3, 7, 5), (2, 0, 4, 6), (3, 2, 6, 7), (0, 1, 5, 4), (8, 10, 11, 9), (12, 13, 15, 14), (9, 11, 15, 13), (10, 8, 12, 14), (11, 10, 14, 15), (8, 9, 13, 12), (16, 18, 19, 17), (20, 21, 23, 22), (17, 19, 23, 21), (18, 16, 20, 22), (19, 18, 22, 23), (16, 17, 21, 20)])
_uv = me_plane.uv_layers.new(name='UVMap')
_uv.uv.foreach_set('vector', [0.0, 0.0, 0.0, 1.0, 1.0, 1.0, 1.0, 0.0, 0.0, 0.0, 1.0, 0.0, 1.0, 1.0, 0.0, 1.0, 1.0, 0.0, 1.0, 1.0, 1.0, 1.0, 1.0, 0.0, 0.0, 1.0, 0.0, 0.0, 0.0, 0.0, 0.0, 1.0, 1.0, 1.0, 0.0, 1.0, 0.0, 1.0, 1.0, 1.0, 0.0, 0.0, 1.0, 0.0, 1.0, 0.0, 0.0, 0.0, 0.0, 0.0, 0.0, 1.0, 1.0, 1.0, 1.0, 0.0, 0.0, 0.0, 1.0, 0.0, 1.0, 1.0, 0.0, 1.0, 1.0, 0.0, 1.0, 1.0, 1.0, 1.0, 1.0, 0.0, 0.0, 1.0, 0.0, 0.0, 0.0, 0.0, 0.0, 1.0, 1.0, 1.0, 0.0, 1.0, 0.0, 1.0, 1.0, 1.0, 0.0, 0.0, 1.0, 0.0, 1.0, 0.0, 0.0, 0.0, 0.0, 0.0, 0.0, 1.0, 1.0, 1.0, 1.0, 0.0, 0.0, 0.0, 1.0, 0.0, 1.0, 1.0, 0.0, 1.0, 1.0, 0.0, 1.0, 1.0, 1.0, 1.0, 1.0, 0.0, 0.0, 1.0, 0.0, 0.0, 0.0, 0.0, 0.0, 1.0, 1.0, 1.0, 0.0, 1.0, 0.0, 1.0, 1.0, 1.0, 0.0, 0.0, 1.0, 0.0, 1.0, 0.0, 0.0, 0.0])
me_plane.materials.append(mat_feather)
me_plane.use_remesh_fix_poles = True
me_plane.use_remesh_preserve_attributes = False
me_plane.use_mirror_vertex_groups = False
me_plane.update()

# ---- objects
ob_4_2_corps_de_fl_che_circle_003 = bpy.data.objects.new('4.2_Corps_de_flèche_Circle.003', me_4_2_corps_de_fl_che_circle_003)
ob_4_1_t_te_de_fl_che_circle_004 = bpy.data.objects.new('4.1_tête_de_flèche_Circle.004', me_4_1_t_te_de_fl_che_circle_004)
ob_feather = bpy.data.objects.new('Feather', me_plane)

# ---- transforms, parenting, visibility, modifiers, constraints
ob_4_2_corps_de_fl_che_circle_003.location = (0.0, 0.0, 0.0)
ob_4_2_corps_de_fl_che_circle_003.rotation_euler = (1.571, -0.0, 0.0)
ob_4_2_corps_de_fl_che_circle_003.lineart.crease_threshold = 0.0
ob_4_1_t_te_de_fl_che_circle_004.location = (0.0, 0.0, 0.0)
ob_4_1_t_te_de_fl_che_circle_004.rotation_euler = (1.571, -0.0, 0.0)
ob_4_1_t_te_de_fl_che_circle_004.lineart.crease_threshold = 0.0
ob_feather.location = (0.0, 0.0, 0.0)
ob_feather.rotation_euler = (1.571, -0.0, 0.0)
ob_feather.scale = (0.331, 0.331, 0.331)
ob_feather.lineart.crease_threshold = 0.0

# ---- collection membership
col_collection.objects.link(ob_4_2_corps_de_fl_che_circle_003)
col_collection.objects.link(ob_4_1_t_te_de_fl_che_circle_004)
col_collection.objects.link(ob_feather)

# ---- scene / render settings (as saved in the file)
scene.frame_start = 1; scene.frame_end = 250; scene.frame_set(1)
scene.render.engine = 'BLENDER_EEVEE_NEXT'
scene.cycles.use_denoising = False
scene.cycles.samples = 128
scene.cycles.sampling_pattern = 'TABULATED_SOBOL'
scene.cycles.use_adaptive_sampling = False
scene.cycles.use_light_tree = False
scene.view_settings.view_transform = 'Filmic'
bpy.context.view_layer.update()

# ---- added for rendering (the .blend has no active camera and no usable light): camera, sun
cam_auto = bpy.data.cameras.new('AutoCamera')
cam_auto.lens = 50.0
cam_auto.sensor_width = 36.0
cam_auto.clip_end = 1000.0
ob_auto_camera = bpy.data.objects.new('AutoCamera', cam_auto)
scene.collection.objects.link(ob_auto_camera)
ob_auto_camera.location = (1.02303, -1.75954, 1.50956)
ob_auto_camera.rotation_euler = (1.09748, -7.21219e-08, 0.694738)
scene.camera = ob_auto_camera
light_auto_sun = bpy.data.lights.new('AutoSun', 'SUN')
light_auto_sun.energy = 3.0
light_auto_sun.angle = 0.0523599
ob_auto_sun = bpy.data.objects.new('AutoSun', light_auto_sun)
scene.collection.objects.link(ob_auto_sun)
ob_auto_sun.rotation_euler = (0.872665, 0.174533, 0.523599)
bpy.context.view_layer.update()
